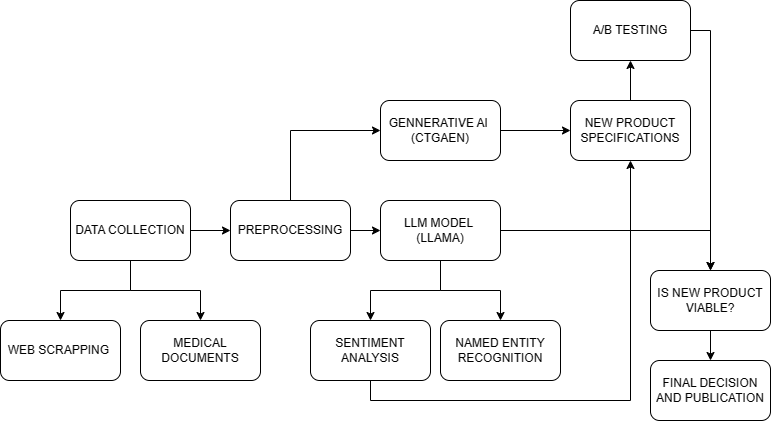

The diagram above was exported from draw.io. Its source (the exported page's mxGraphModel, read from the mxfile embedded in the PNG):
<mxGraphModel dx="946" dy="652" grid="1" gridSize="10" guides="1" tooltips="1" connect="1" arrows="1" fold="1" page="1" pageScale="1" pageWidth="850" pageHeight="1100" math="0" shadow="0">
  <root>
    <mxCell id="0" />
    <mxCell id="1" parent="0" />
    <mxCell id="Cz3xElDoA-cpodyUpt8H-3" value="" style="edgeStyle=orthogonalEdgeStyle;rounded=0;orthogonalLoop=1;jettySize=auto;html=1;" edge="1" parent="1" source="Cz3xElDoA-cpodyUpt8H-1" target="Cz3xElDoA-cpodyUpt8H-2">
      <mxGeometry relative="1" as="geometry" />
    </mxCell>
    <mxCell id="Cz3xElDoA-cpodyUpt8H-5" style="edgeStyle=orthogonalEdgeStyle;rounded=0;orthogonalLoop=1;jettySize=auto;html=1;exitX=0.5;exitY=1;exitDx=0;exitDy=0;" edge="1" parent="1" source="Cz3xElDoA-cpodyUpt8H-1" target="Cz3xElDoA-cpodyUpt8H-4">
      <mxGeometry relative="1" as="geometry" />
    </mxCell>
    <mxCell id="Cz3xElDoA-cpodyUpt8H-7" value="" style="edgeStyle=orthogonalEdgeStyle;rounded=0;orthogonalLoop=1;jettySize=auto;html=1;" edge="1" parent="1" source="Cz3xElDoA-cpodyUpt8H-1" target="Cz3xElDoA-cpodyUpt8H-6">
      <mxGeometry relative="1" as="geometry" />
    </mxCell>
    <mxCell id="Cz3xElDoA-cpodyUpt8H-1" value="DATA COLLECTION" style="rounded=1;whiteSpace=wrap;html=1;" vertex="1" parent="1">
      <mxGeometry x="80" y="290" width="120" height="60" as="geometry" />
    </mxCell>
    <mxCell id="Cz3xElDoA-cpodyUpt8H-2" value="WEB SCRAPPING&amp;nbsp;" style="whiteSpace=wrap;html=1;rounded=1;" vertex="1" parent="1">
      <mxGeometry x="10" y="410" width="120" height="60" as="geometry" />
    </mxCell>
    <mxCell id="Cz3xElDoA-cpodyUpt8H-4" value="MEDICAL DOCUMENTS" style="whiteSpace=wrap;html=1;rounded=1;" vertex="1" parent="1">
      <mxGeometry x="150" y="410" width="120" height="60" as="geometry" />
    </mxCell>
    <mxCell id="Cz3xElDoA-cpodyUpt8H-9" value="" style="edgeStyle=orthogonalEdgeStyle;rounded=0;orthogonalLoop=1;jettySize=auto;html=1;" edge="1" parent="1" source="Cz3xElDoA-cpodyUpt8H-6" target="Cz3xElDoA-cpodyUpt8H-8">
      <mxGeometry relative="1" as="geometry" />
    </mxCell>
    <mxCell id="Cz3xElDoA-cpodyUpt8H-19" style="edgeStyle=orthogonalEdgeStyle;rounded=0;orthogonalLoop=1;jettySize=auto;html=1;exitX=0.5;exitY=0;exitDx=0;exitDy=0;entryX=0;entryY=0.5;entryDx=0;entryDy=0;" edge="1" parent="1" source="Cz3xElDoA-cpodyUpt8H-6" target="Cz3xElDoA-cpodyUpt8H-18">
      <mxGeometry relative="1" as="geometry" />
    </mxCell>
    <mxCell id="Cz3xElDoA-cpodyUpt8H-6" value="PREPROCESSING" style="whiteSpace=wrap;html=1;rounded=1;" vertex="1" parent="1">
      <mxGeometry x="240" y="290" width="120" height="60" as="geometry" />
    </mxCell>
    <mxCell id="Cz3xElDoA-cpodyUpt8H-11" value="" style="edgeStyle=orthogonalEdgeStyle;rounded=0;orthogonalLoop=1;jettySize=auto;html=1;" edge="1" parent="1" source="Cz3xElDoA-cpodyUpt8H-8" target="Cz3xElDoA-cpodyUpt8H-10">
      <mxGeometry relative="1" as="geometry" />
    </mxCell>
    <mxCell id="Cz3xElDoA-cpodyUpt8H-14" style="edgeStyle=orthogonalEdgeStyle;rounded=0;orthogonalLoop=1;jettySize=auto;html=1;exitX=0.5;exitY=1;exitDx=0;exitDy=0;" edge="1" parent="1" source="Cz3xElDoA-cpodyUpt8H-8" target="Cz3xElDoA-cpodyUpt8H-13">
      <mxGeometry relative="1" as="geometry" />
    </mxCell>
    <mxCell id="Cz3xElDoA-cpodyUpt8H-26" value="" style="edgeStyle=orthogonalEdgeStyle;rounded=0;orthogonalLoop=1;jettySize=auto;html=1;" edge="1" parent="1" source="Cz3xElDoA-cpodyUpt8H-8" target="Cz3xElDoA-cpodyUpt8H-25">
      <mxGeometry relative="1" as="geometry" />
    </mxCell>
    <mxCell id="Cz3xElDoA-cpodyUpt8H-8" value="LLM MODEL&amp;nbsp;&lt;br&gt;(LLAMA)" style="whiteSpace=wrap;html=1;rounded=1;" vertex="1" parent="1">
      <mxGeometry x="390" y="290" width="120" height="60" as="geometry" />
    </mxCell>
    <mxCell id="Cz3xElDoA-cpodyUpt8H-22" style="edgeStyle=orthogonalEdgeStyle;rounded=0;orthogonalLoop=1;jettySize=auto;html=1;exitX=0.5;exitY=1;exitDx=0;exitDy=0;" edge="1" parent="1" source="Cz3xElDoA-cpodyUpt8H-10" target="Cz3xElDoA-cpodyUpt8H-20">
      <mxGeometry relative="1" as="geometry" />
    </mxCell>
    <mxCell id="Cz3xElDoA-cpodyUpt8H-10" value="SENTIMENT ANALYSIS" style="whiteSpace=wrap;html=1;rounded=1;" vertex="1" parent="1">
      <mxGeometry x="320" y="410" width="120" height="60" as="geometry" />
    </mxCell>
    <mxCell id="Cz3xElDoA-cpodyUpt8H-13" value="NAMED ENTITY RECOGNITION" style="whiteSpace=wrap;html=1;rounded=1;" vertex="1" parent="1">
      <mxGeometry x="450" y="410" width="120" height="60" as="geometry" />
    </mxCell>
    <mxCell id="Cz3xElDoA-cpodyUpt8H-21" value="" style="edgeStyle=orthogonalEdgeStyle;rounded=0;orthogonalLoop=1;jettySize=auto;html=1;" edge="1" parent="1" source="Cz3xElDoA-cpodyUpt8H-18" target="Cz3xElDoA-cpodyUpt8H-20">
      <mxGeometry relative="1" as="geometry" />
    </mxCell>
    <mxCell id="Cz3xElDoA-cpodyUpt8H-18" value="GENNERATIVE AI&amp;nbsp;&lt;br&gt;(CTGAEN)" style="rounded=1;whiteSpace=wrap;html=1;" vertex="1" parent="1">
      <mxGeometry x="390" y="190" width="120" height="60" as="geometry" />
    </mxCell>
    <mxCell id="Cz3xElDoA-cpodyUpt8H-24" value="" style="edgeStyle=orthogonalEdgeStyle;rounded=0;orthogonalLoop=1;jettySize=auto;html=1;" edge="1" parent="1" source="Cz3xElDoA-cpodyUpt8H-20" target="Cz3xElDoA-cpodyUpt8H-23">
      <mxGeometry relative="1" as="geometry" />
    </mxCell>
    <mxCell id="Cz3xElDoA-cpodyUpt8H-20" value="NEW PRODUCT SPECIFICATIONS" style="whiteSpace=wrap;html=1;rounded=1;" vertex="1" parent="1">
      <mxGeometry x="580" y="190" width="120" height="60" as="geometry" />
    </mxCell>
    <mxCell id="Cz3xElDoA-cpodyUpt8H-27" style="edgeStyle=orthogonalEdgeStyle;rounded=0;orthogonalLoop=1;jettySize=auto;html=1;exitX=1;exitY=0.5;exitDx=0;exitDy=0;entryX=0.5;entryY=0;entryDx=0;entryDy=0;" edge="1" parent="1" source="Cz3xElDoA-cpodyUpt8H-23" target="Cz3xElDoA-cpodyUpt8H-25">
      <mxGeometry relative="1" as="geometry" />
    </mxCell>
    <mxCell id="Cz3xElDoA-cpodyUpt8H-23" value="A/B TESTING" style="whiteSpace=wrap;html=1;rounded=1;" vertex="1" parent="1">
      <mxGeometry x="580" y="90" width="120" height="60" as="geometry" />
    </mxCell>
    <mxCell id="Cz3xElDoA-cpodyUpt8H-29" value="" style="edgeStyle=orthogonalEdgeStyle;rounded=0;orthogonalLoop=1;jettySize=auto;html=1;" edge="1" parent="1" source="Cz3xElDoA-cpodyUpt8H-25" target="Cz3xElDoA-cpodyUpt8H-28">
      <mxGeometry relative="1" as="geometry" />
    </mxCell>
    <mxCell id="Cz3xElDoA-cpodyUpt8H-25" value="IS NEW PRODUCT VIABLE?" style="whiteSpace=wrap;html=1;rounded=1;" vertex="1" parent="1">
      <mxGeometry x="660" y="360" width="120" height="60" as="geometry" />
    </mxCell>
    <mxCell id="Cz3xElDoA-cpodyUpt8H-28" value="FINAL DECISION AND PUBLICATION" style="whiteSpace=wrap;html=1;rounded=1;" vertex="1" parent="1">
      <mxGeometry x="660" y="450" width="120" height="60" as="geometry" />
    </mxCell>
  </root>
</mxGraphModel>